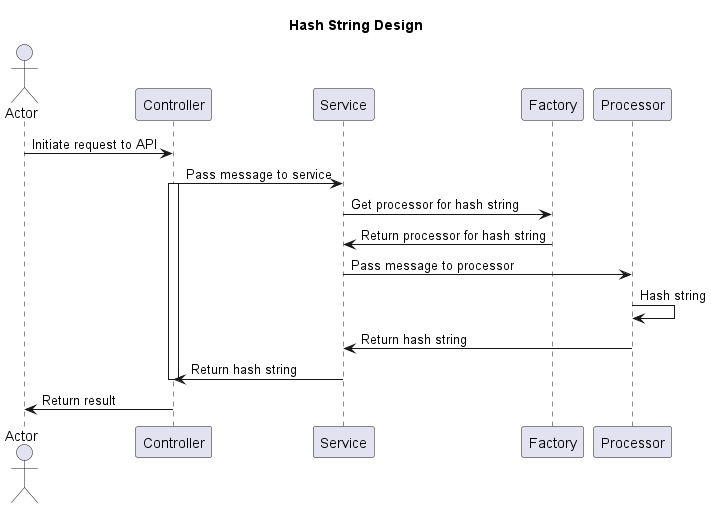

The diagram above was rendered by PlantUML. Its source (embedded in the PNG):
@startuml
title Hash String Design

actor Actor as user_1
participant Controller as controller_1
participant Service as service_1
participant Factory as factory_1
participant Processor as processor_1

user_1 -> controller_1 		: Initiate request to API
controller_1 -> service_1 	: Pass message to service

activate controller_1
service_1 -> factory_1 		: Get processor for hash string
factory_1 -> service_1		: Return processor for hash string
service_1 -> processor_1 	: Pass message to processor
processor_1 -> processor_1 	: Hash string
processor_1 -> service_1 	: Return hash string
service_1 -> controller_1	: Return hash string
deactivate controller_1

controller_1 -> user_1		: Return result
@enduml